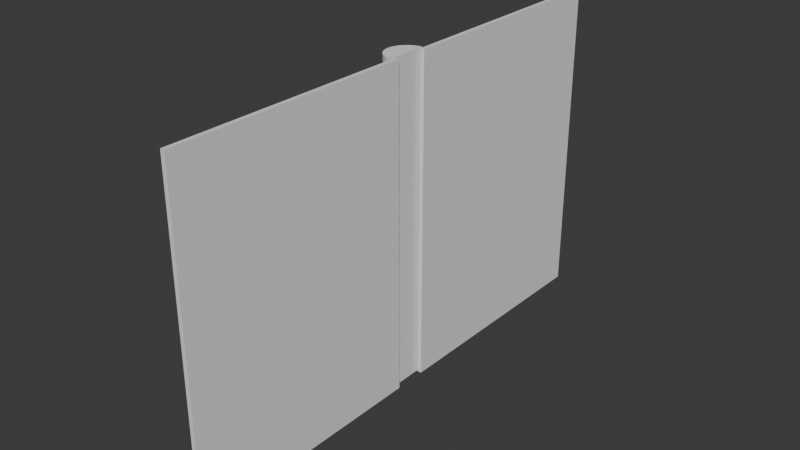 # Source: PictureBook.blend  (saved by Blender 5.0.119; exported with 4.5.12 LTS)
import bpy
from mathutils import Matrix  # noqa: F401  (used for matrix-valued properties, if any)

bpy.ops.wm.read_factory_settings(use_empty=True)
scene = bpy.context.scene
scene.name = 'Scene'

# ---- collections
col_collection = bpy.data.collections.new('Collection'); scene.collection.children.link(col_collection)

# ---- world
world_world = bpy.data.worlds.new('World'); scene.world = world_world
world_world.use_nodes = True; world_world.node_tree.nodes.clear()
_N = world_world.node_tree.nodes; _L = world_world.node_tree.links
n0 = _N.new('ShaderNodeOutputWorld'); n0.name = 'World Output'; n0.location = (200, 100)
n1 = _N.new('ShaderNodeBackground'); n1.name = 'Background'; n1.location = (-200, 100)
n1.inputs[0].default_value = (0.05088, 0.05088, 0.05088, 1.0)
_L.new(n1.outputs[0], n0.inputs[0])
n0.is_active_output = True
world_world.color = (0.05088, 0.05088, 0.05088)
world_world.sun_shadow_jitter_overblur = 0.0

# ---- meshes
me_cylinder = bpy.data.meshes.new('Cylinder')
me_cylinder.from_pydata([(0.0, 1.0, -8.0), (0.0, 1.0, 8.0), (0.0, -1.0, -8.0), (0.0, -1.0, 8.0), (-0.1951, -0.9808, -8.0), (-0.1951, -0.9808, 8.0), (-0.3827, -0.9239, -8.0), (-0.3827, -0.9239, 8.0), (-0.5556, -0.8315, -8.0), (-0.5556, -0.8315, 8.0), (-0.7071, -0.7071, -8.0), (-0.7071, -0.7071, 8.0), (-0.8315, -0.5556, -8.0), (-0.8315, -0.5556, 8.0), (-0.9239, -0.3827, -8.0), (-0.9239, -0.3827, 8.0), (-0.9808, -0.1951, -8.0), (-0.9808, -0.1951, 8.0), (-1.0, 0.0, -8.0), (-1.0, 0.0, 8.0), (-0.9808, 0.1951, -8.0), (-0.9808, 0.1951, 8.0), (-0.9239, 0.3827, -8.0), (-0.9239, 0.3827, 8.0), (-0.8315, 0.5556, -8.0), (-0.8315, 0.5556, 8.0), (-0.7071, 0.7071, -8.0), (-0.7071, 0.7071, 8.0), (-0.5556, 0.8315, -8.0), (-0.5556, 0.8315, 8.0), (-0.3827, 0.9239, -8.0), (-0.3827, 0.9239, 8.0), (-0.1951, 0.9808, -8.0), (-0.1951, 0.9808, 8.0)], [], [(2, 3, 5, 4), (4, 5, 7, 6), (6, 7, 9, 8), (8, 9, 11, 10), (10, 11, 13, 12), (12, 13, 15, 14), (14, 15, 17, 16), (16, 17, 19, 18), (18, 19, 21, 20), (20, 21, 23, 22), (22, 23, 25, 24), (24, 25, 27, 26), (26, 27, 29, 28), (28, 29, 31, 30), (30, 31, 33, 32), (32, 33, 1, 0), (3, 2, 0, 1), (5, 3, 1, 33, 31, 29, 27, 25, 23, 21, 19, 17, 15, 13, 11, 9, 7), (2, 4, 6, 8, 10, 12, 14, 16, 18, 20, 22, 24, 26, 28, 30, 32, 0)])
_uv = me_cylinder.uv_layers.new(name='UVMap')
_uv.uv.foreach_set('vector', [0.5, 0.5, 0.5, 1.0, 0.4688, 1.0, 0.4688, 0.5, 0.4688, 0.5, 0.4688, 1.0, 0.4375, 1.0, 0.4375, 0.5, 0.4375, 0.5, 0.4375, 1.0, 0.4062, 1.0, 0.4062, 0.5, 0.4062, 0.5, 0.4062, 1.0, 0.375, 1.0, 0.375, 0.5, 0.375, 0.5, 0.375, 1.0, 0.3438, 1.0, 0.3438, 0.5, 0.3438, 0.5, 0.3438, 1.0, 0.3125, 1.0, 0.3125, 0.5, 0.3125, 0.5, 0.3125, 1.0, 0.2812, 1.0, 0.2812, 0.5, 0.2812, 0.5, 0.2812, 1.0, 0.25, 1.0, 0.25, 0.5, 0.25, 0.5, 0.25, 1.0, 0.2188, 1.0, 0.2188, 0.5, 0.2188, 0.5, 0.2188, 1.0, 0.1875, 1.0, 0.1875, 0.5, 0.1875, 0.5, 0.1875, 1.0, 0.1562, 1.0, 0.1562, 0.5, 0.1562, 0.5, 0.1562, 1.0, 0.125, 1.0, 0.125, 0.5, 0.125, 0.5, 0.125, 1.0, 0.09375, 1.0, 0.09375, 0.5, 0.09375, 0.5, 0.09375, 1.0, 0.0625, 1.0, 0.0625, 0.5, 0.0625, 0.5, 0.0625, 1.0, 0.03125, 1.0, 0.03125, 0.5, 0.03125, 0.5, 0.03125, 1.0, 0.0, 1.0, 0.0, 0.5, 0.5, 1.0, 0.5, 0.5, 0.0, 0.5, 0.0, 1.0, 0.4688, 1.0, 0.5, 1.0, 0.0, 1.0, 0.03125, 1.0, 0.0625, 1.0, 0.09375, 1.0, 0.125, 1.0, 0.1562, 1.0, 0.1875, 1.0, 0.2188, 1.0, 0.25, 1.0, 0.2812, 1.0, 0.3125, 1.0, 0.3438, 1.0, 0.375, 1.0, 0.4062, 1.0, 0.4375, 1.0, 0.5, 0.5, 0.4688, 0.5, 0.4375, 0.5, 0.4062, 0.5, 0.375, 0.5, 0.3438, 0.5, 0.3125, 0.5, 0.2812, 0.5, 0.25, 0.5, 0.2188, 0.5, 0.1875, 0.5, 0.1562, 0.5, 0.125, 0.5, 0.09375, 0.5, 0.0625, 0.5, 0.03125, 0.5, 0.0, 0.5])
me_cylinder.update()
me_cube_001 = bpy.data.meshes.new('Cube.001')
me_cube_001.from_pydata([(0.06174, 0.8, -8.0), (0.06174, 0.8, 8.0), (0.06174, 12.8, -8.0), (0.06174, 12.8, 8.0), (0.2617, 0.8, -8.0), (0.2617, 0.8, 8.0), (0.2617, 12.8, -8.0), (0.2617, 12.8, 8.0)], [], [(0, 1, 3, 2), (2, 3, 7, 6), (6, 7, 5, 4), (4, 5, 1, 0), (2, 6, 4, 0), (7, 3, 1, 5)])
_uv = me_cube_001.uv_layers.new(name='UVMap')
_uv.uv.foreach_set('vector', [0.375, 0.0, 0.625, 0.0, 0.625, 0.25, 0.375, 0.25, 0.375, 0.25, 0.625, 0.25, 0.625, 0.5, 0.375, 0.5, 0.375, 0.5, 0.625, 0.5, 0.625, 0.75, 0.375, 0.75, 0.375, 0.75, 0.625, 0.75, 0.625, 1.0, 0.375, 1.0, 0.125, 0.5, 0.375, 0.5, 0.375, 0.75, 0.125, 0.75, 0.625, 0.5, 0.875, 0.5, 0.875, 0.75, 0.625, 0.75])
me_cube_001.update()
me_cube_002 = bpy.data.meshes.new('Cube.002')
me_cube_002.from_pydata([(0.06174, -12.8, -8.0), (0.06174, -12.8, 8.0), (0.06174, -0.8, -8.0), (0.06174, -0.8, 8.0), (0.2617, -12.8, -8.0), (0.2617, -12.8, 8.0), (0.2617, -0.8, -8.0), (0.2617, -0.8, 8.0)], [], [(0, 1, 3, 2), (2, 3, 7, 6), (6, 7, 5, 4), (4, 5, 1, 0), (2, 6, 4, 0), (7, 3, 1, 5)])
_uv = me_cube_002.uv_layers.new(name='UVMap')
_uv.uv.foreach_set('vector', [0.375, 0.0, 0.625, 0.0, 0.625, 0.25, 0.375, 0.25, 0.375, 0.25, 0.625, 0.25, 0.625, 0.5, 0.375, 0.5, 0.375, 0.5, 0.625, 0.5, 0.625, 0.75, 0.375, 0.75, 0.375, 0.75, 0.625, 0.75, 0.625, 1.0, 0.375, 1.0, 0.125, 0.5, 0.375, 0.5, 0.375, 0.75, 0.125, 0.75, 0.625, 0.5, 0.875, 0.5, 0.875, 0.75, 0.625, 0.75])
me_cube_002.update()

# ---- objects
ob_cylinder = bpy.data.objects.new('Cylinder', me_cylinder)
ob_cube = bpy.data.objects.new('Cube', me_cube_001)
ob_cube_001 = bpy.data.objects.new('Cube.001', me_cube_002)

# ---- transforms, parenting, visibility, modifiers, constraints
ob_cylinder.location = (0.0, 0.0, 0.0)
ob_cube.location = (0.0, 0.0, 0.0)
ob_cube_001.location = (0.0, 0.0, 0.0)

# ---- collection membership
col_collection.objects.link(ob_cylinder)
col_collection.objects.link(ob_cube)
col_collection.objects.link(ob_cube_001)

# ---- scene / render settings (as saved in the file)
scene.frame_start = 1; scene.frame_end = 250; scene.frame_set(1)
scene.render.engine = 'BLENDER_EEVEE_NEXT'
scene.render.bake_bias = 0.0
scene.render.bake_samples = 0
scene.cycles.sampling_pattern = 'TABULATED_SOBOL'
scene.eevee.use_volume_custom_range = False
bpy.context.view_layer.update()

# ---- added for rendering (the .blend has no active camera and no usable light): camera, sun
cam_auto = bpy.data.cameras.new('AutoCamera')
cam_auto.lens = 50.0
cam_auto.sensor_width = 36.0
cam_auto.clip_end = 1000.0
ob_auto_camera = bpy.data.objects.new('AutoCamera', cam_auto)
scene.collection.objects.link(ob_auto_camera)
ob_auto_camera.location = (27.5866, -33.5469, 22.3646)
ob_auto_camera.rotation_euler = (1.09748, -7.21219e-08, 0.694738)
scene.camera = ob_auto_camera
light_auto_sun = bpy.data.lights.new('AutoSun', 'SUN')
light_auto_sun.energy = 3.0
light_auto_sun.angle = 0.0523599
ob_auto_sun = bpy.data.objects.new('AutoSun', light_auto_sun)
scene.collection.objects.link(ob_auto_sun)
ob_auto_sun.rotation_euler = (0.872665, 0.174533, 0.523599)
bpy.context.view_layer.update()
